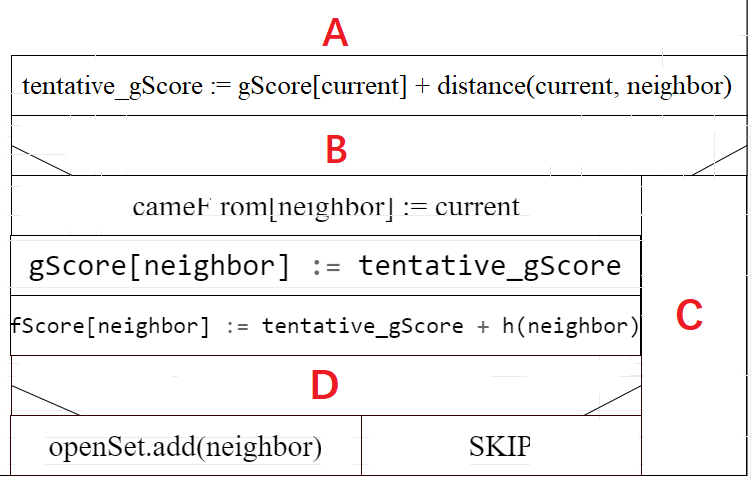

The diagram above was exported from draw.io. Its source (the exported page's mxGraphModel, read from the mxfile embedded in the PNG):
<mxGraphModel dx="2031" dy="1089" grid="1" gridSize="10" guides="1" tooltips="1" connect="1" arrows="1" fold="1" page="1" pageScale="1" pageWidth="827" pageHeight="1169" math="0" shadow="0">
  <root>
    <mxCell id="0" />
    <mxCell id="1" parent="0" />
    <mxCell id="OY3ZLCzZqbf6I81ES3lT-1" value="&lt;font style=&quot;font-size: 30px&quot;&gt;Astar(s :Node, g:Node, h: Function)&lt;/font&gt;" style="rounded=1;whiteSpace=wrap;html=1;" vertex="1" parent="1">
      <mxGeometry x="110" y="240" width="691" height="90" as="geometry" />
    </mxCell>
    <mxCell id="OY3ZLCzZqbf6I81ES3lT-2" value="" style="rounded=0;whiteSpace=wrap;html=1;fontSize=30;" vertex="1" parent="1">
      <mxGeometry x="45.5" y="380" width="820" height="840" as="geometry" />
    </mxCell>
    <mxCell id="OY3ZLCzZqbf6I81ES3lT-8" value="" style="rounded=0;whiteSpace=wrap;html=1;fontSize=30;strokeColor=#FFFFFF;" vertex="1" parent="1">
      <mxGeometry x="130" y="381" width="40" height="58" as="geometry" />
    </mxCell>
    <mxCell id="OY3ZLCzZqbf6I81ES3lT-9" value="&lt;font face=&quot;Times New Roman&quot;&gt;openSet :={s} ; cameFrom :={}&lt;/font&gt;" style="rounded=0;whiteSpace=wrap;html=1;fontSize=30;" vertex="1" parent="1">
      <mxGeometry x="45.5" y="381" width="820" height="60" as="geometry" />
    </mxCell>
    <mxCell id="OY3ZLCzZqbf6I81ES3lT-12" value="" style="rounded=0;whiteSpace=wrap;html=1;fontSize=30;strokeColor=#FFFFFF;" vertex="1" parent="1">
      <mxGeometry x="80" y="741" width="40" height="58" as="geometry" />
    </mxCell>
    <mxCell id="OY3ZLCzZqbf6I81ES3lT-15" value="" style="endArrow=none;html=1;rounded=0;fontFamily=Times New Roman;fontSize=30;entryX=0.5;entryY=1;entryDx=0;entryDy=0;exitX=0.429;exitY=-0.033;exitDx=0;exitDy=0;exitPerimeter=0;" edge="1" parent="1" target="OY3ZLCzZqbf6I81ES3lT-1">
      <mxGeometry width="50" height="50" relative="1" as="geometry">
        <mxPoint x="456.94949999999994" y="378.02" as="sourcePoint" />
        <mxPoint x="440" y="440" as="targetPoint" />
      </mxGeometry>
    </mxCell>
    <mxCell id="OY3ZLCzZqbf6I81ES3lT-17" value="&lt;font face=&quot;Times New Roman&quot;&gt;gScore[start] := 0 // alap érték végtelen&lt;/font&gt;" style="rounded=0;whiteSpace=wrap;html=1;fontSize=30;" vertex="1" parent="1">
      <mxGeometry x="45.5" y="441" width="820" height="60" as="geometry" />
    </mxCell>
    <mxCell id="OY3ZLCzZqbf6I81ES3lT-18" value="&lt;font face=&quot;Times New Roman&quot;&gt;fScore := h(start) // alap érték végtelen&lt;/font&gt;" style="rounded=0;whiteSpace=wrap;html=1;fontSize=30;" vertex="1" parent="1">
      <mxGeometry x="45.5" y="500" width="820" height="60" as="geometry" />
    </mxCell>
    <mxCell id="OY3ZLCzZqbf6I81ES3lT-20" value="&lt;font face=&quot;Times New Roman&quot;&gt;&lt;span style=&quot;color: rgb(34 , 34 , 34) ; font-size: 25.6px&quot;&gt;¬&lt;/span&gt;openSet.isEmpty()&lt;/font&gt;" style="rounded=0;whiteSpace=wrap;html=1;fontSize=30;" vertex="1" parent="1">
      <mxGeometry x="70" y="560" width="795.5" height="60" as="geometry" />
    </mxCell>
    <mxCell id="OY3ZLCzZqbf6I81ES3lT-22" value="&lt;font face=&quot;Times New Roman&quot;&gt;&lt;font color=&quot;#222222&quot;&gt;&lt;span style=&quot;font-size: 25.6px&quot;&gt;current :=&amp;nbsp;&lt;/span&gt;&lt;/font&gt;kiválasszuk az openSet-ből azt, amelyiknek a legkisebb az f-értéke&lt;/font&gt;" style="rounded=0;whiteSpace=wrap;html=1;fontSize=30;" vertex="1" parent="1">
      <mxGeometry x="70" y="620" width="795.5" height="60" as="geometry" />
    </mxCell>
    <mxCell id="OY3ZLCzZqbf6I81ES3lT-24" value="&lt;font face=&quot;Times New Roman&quot;&gt;openSet.remove(current)&amp;nbsp;&lt;/font&gt;" style="rounded=0;whiteSpace=wrap;html=1;fontSize=30;" vertex="1" parent="1">
      <mxGeometry x="70" y="680" width="795.5" height="60" as="geometry" />
    </mxCell>
    <mxCell id="OY3ZLCzZqbf6I81ES3lT-25" value="&lt;font face=&quot;Times New Roman&quot;&gt;each neighbor of current&lt;/font&gt;" style="rounded=0;whiteSpace=wrap;html=1;fontSize=30;" vertex="1" parent="1">
      <mxGeometry x="70" y="740" width="795.5" height="60" as="geometry" />
    </mxCell>
    <mxCell id="OY3ZLCzZqbf6I81ES3lT-27" value="" style="rounded=1;whiteSpace=wrap;html=1;fontFamily=Times New Roman;fontSize=30;strokeColor=#FFFFFF;" vertex="1" parent="1">
      <mxGeometry x="50" y="741" width="120" height="58" as="geometry" />
    </mxCell>
    <mxCell id="OY3ZLCzZqbf6I81ES3lT-28" value="" style="rounded=1;whiteSpace=wrap;html=1;fontFamily=Times New Roman;fontSize=30;strokeColor=#FFFFFF;" vertex="1" parent="1">
      <mxGeometry x="69" y="770" width="60" height="58" as="geometry" />
    </mxCell>
    <mxCell id="OY3ZLCzZqbf6I81ES3lT-29" value="" style="rounded=1;whiteSpace=wrap;html=1;fontFamily=Times New Roman;fontSize=30;strokeColor=#FFFFFF;" vertex="1" parent="1">
      <mxGeometry x="50" y="561" width="60" height="58" as="geometry" />
    </mxCell>
    <mxCell id="OY3ZLCzZqbf6I81ES3lT-33" value="&lt;pre style=&quot;line-height: 1.3 ; border: 1px solid rgb(234 , 236 , 240) ; padding: 1em ; overflow-x: hidden ; overflow-wrap: break-word ; position: relative&quot;&gt;&lt;font face=&quot;Times New Roman&quot;&gt;&lt;span class=&quot;n&quot;&gt;tentative_gScore&lt;/span&gt; &lt;span class=&quot;o&quot; style=&quot;color: rgb(102 , 102 , 102)&quot;&gt;:=&lt;/span&gt; &lt;span class=&quot;n&quot;&gt;gScore&lt;/span&gt;&lt;span class=&quot;p&quot;&gt;[&lt;/span&gt;&lt;span class=&quot;n&quot;&gt;current&lt;/span&gt;&lt;span class=&quot;p&quot;&gt;]&lt;/span&gt; &lt;span class=&quot;o&quot; style=&quot;color: rgb(102 , 102 , 102)&quot;&gt;+&lt;/span&gt; &lt;span class=&quot;n&quot;&gt;d&lt;/span&gt;&lt;span class=&quot;p&quot;&gt;(&lt;/span&gt;&lt;span class=&quot;n&quot;&gt;current&lt;/span&gt;&lt;span class=&quot;o&quot; style=&quot;color: rgb(102 , 102 , 102)&quot;&gt;,&lt;/span&gt; &lt;span class=&quot;n&quot;&gt;neighbor&lt;/span&gt;&lt;span class=&quot;p&quot;&gt;)&lt;/span&gt;&lt;/font&gt;&lt;/pre&gt;" style="rounded=0;whiteSpace=wrap;html=1;fontSize=30;" vertex="1" parent="1">
      <mxGeometry x="130" y="800" width="735.5" height="60" as="geometry" />
    </mxCell>
    <mxCell id="OY3ZLCzZqbf6I81ES3lT-35" value="&lt;pre style=&quot;line-height: 1.3 ; border: 1px solid rgb(234 , 236 , 240) ; padding: 1em ; overflow-x: hidden ; overflow-wrap: break-word ; position: relative&quot;&gt;&lt;pre style=&quot;line-height: 1.3 ; border: 1px solid rgb(234 , 236 , 240) ; padding: 1em ; overflow-x: hidden ; overflow-wrap: break-word ; position: relative&quot;&gt;&lt;font face=&quot;Times New Roman&quot;&gt;&lt;span class=&quot;n&quot;&gt;tentative_gScore&lt;/span&gt; &lt;span class=&quot;o&quot; style=&quot;color: rgb(102 , 102 , 102)&quot;&gt;&amp;lt;&lt;/span&gt; &lt;span class=&quot;n&quot;&gt;gScore&lt;/span&gt;&lt;span class=&quot;p&quot;&gt;[&lt;/span&gt;&lt;span class=&quot;n&quot;&gt;neighbor&lt;/span&gt;&lt;span class=&quot;p&quot;&gt;]&lt;/span&gt;&lt;/font&gt;&lt;/pre&gt;&lt;/pre&gt;" style="rounded=0;whiteSpace=wrap;html=1;fontSize=30;" vertex="1" parent="1">
      <mxGeometry x="130" y="860" width="735.5" height="60" as="geometry" />
    </mxCell>
    <mxCell id="OY3ZLCzZqbf6I81ES3lT-36" value="&lt;pre style=&quot;line-height: 1.3 ; border: 1px solid rgb(234 , 236 , 240) ; padding: 1em ; overflow-x: hidden ; overflow-wrap: break-word ; position: relative&quot;&gt;&lt;pre style=&quot;line-height: 1.3 ; border: 1px solid rgb(234 , 236 , 240) ; padding: 1em ; overflow-x: hidden ; overflow-wrap: break-word ; position: relative&quot;&gt;&lt;font face=&quot;Times New Roman&quot;&gt;cameF rom[neighbor] := current&lt;/font&gt;&lt;br&gt;&lt;/pre&gt;&lt;/pre&gt;" style="rounded=0;whiteSpace=wrap;html=1;fontSize=30;" vertex="1" parent="1">
      <mxGeometry x="130" y="920" width="630" height="60" as="geometry" />
    </mxCell>
    <mxCell id="OY3ZLCzZqbf6I81ES3lT-37" value="" style="endArrow=none;html=1;rounded=0;fontFamily=Times New Roman;fontSize=30;entryX=0;entryY=0.5;entryDx=0;entryDy=0;exitX=0.087;exitY=1.027;exitDx=0;exitDy=0;exitPerimeter=0;" edge="1" parent="1" source="OY3ZLCzZqbf6I81ES3lT-35" target="OY3ZLCzZqbf6I81ES3lT-35">
      <mxGeometry width="50" height="50" relative="1" as="geometry">
        <mxPoint x="350" y="910" as="sourcePoint" />
        <mxPoint x="400" y="860" as="targetPoint" />
      </mxGeometry>
    </mxCell>
    <mxCell id="OY3ZLCzZqbf6I81ES3lT-38" value="" style="endArrow=none;html=1;rounded=0;fontFamily=Times New Roman;fontSize=30;entryX=1;entryY=0.5;entryDx=0;entryDy=0;exitX=0.921;exitY=1.027;exitDx=0;exitDy=0;exitPerimeter=0;" edge="1" parent="1" source="OY3ZLCzZqbf6I81ES3lT-35" target="OY3ZLCzZqbf6I81ES3lT-35">
      <mxGeometry width="50" height="50" relative="1" as="geometry">
        <mxPoint x="175.7750000000001" y="924.6000000000001" as="sourcePoint" />
        <mxPoint x="140" y="900" as="targetPoint" />
      </mxGeometry>
    </mxCell>
    <mxCell id="OY3ZLCzZqbf6I81ES3lT-39" value="&lt;pre style=&quot;line-height: 1.3 ; border: 1px solid rgb(234 , 236 , 240) ; padding: 1em ; overflow-x: hidden ; overflow-wrap: break-word ; position: relative&quot;&gt;&lt;pre style=&quot;line-height: 1.3 ; border: 1px solid rgb(234 , 236 , 240) ; padding: 1em ; overflow-x: hidden ; overflow-wrap: break-word ; position: relative&quot;&gt;SKIP&lt;/pre&gt;&lt;/pre&gt;" style="rounded=0;whiteSpace=wrap;html=1;fontSize=30;" vertex="1" parent="1">
      <mxGeometry x="760" y="920" width="105" height="300" as="geometry" />
    </mxCell>
    <mxCell id="OY3ZLCzZqbf6I81ES3lT-40" value="&lt;pre style=&quot;line-height: 1.3 ; border: 1px solid rgb(234 , 236 , 240) ; padding: 1em ; overflow-x: hidden ; overflow-wrap: break-word ; position: relative&quot;&gt;&lt;pre style=&quot;line-height: 1.3 ; border: 1px solid rgb(234 , 236 , 240) ; padding: 1em ; overflow-x: hidden ; overflow-wrap: break-word ; position: relative&quot;&gt;&lt;pre style=&quot;line-height: 1.3 ; font-family: monospace , monospace ; border: 1px solid rgb(234 , 236 , 240) ; padding: 1em ; overflow-x: hidden ; overflow-wrap: break-word ; position: relative&quot;&gt;&lt;span class=&quot;n&quot;&gt;gScore&lt;/span&gt;&lt;span class=&quot;p&quot;&gt;[&lt;/span&gt;&lt;span class=&quot;n&quot;&gt;neighbor&lt;/span&gt;&lt;span class=&quot;p&quot;&gt;]&lt;/span&gt; &lt;span class=&quot;o&quot; style=&quot;color: rgb(102 , 102 , 102)&quot;&gt;:=&lt;/span&gt; &lt;span class=&quot;n&quot;&gt;tentative_gScore&lt;/span&gt;&lt;/pre&gt;&lt;/pre&gt;&lt;/pre&gt;" style="rounded=0;whiteSpace=wrap;html=1;fontSize=30;" vertex="1" parent="1">
      <mxGeometry x="129" y="980" width="630" height="60" as="geometry" />
    </mxCell>
    <mxCell id="OY3ZLCzZqbf6I81ES3lT-41" value="&lt;pre style=&quot;line-height: 1.3 ; border: 1px solid rgb(234 , 236 , 240) ; padding: 1em ; overflow-x: hidden ; overflow-wrap: break-word ; position: relative&quot;&gt;&lt;pre style=&quot;line-height: 1.3 ; border: 1px solid rgb(234 , 236 , 240) ; padding: 1em ; overflow-x: hidden ; overflow-wrap: break-word ; position: relative&quot;&gt;&lt;pre style=&quot;line-height: 1.3 ; font-family: monospace , monospace ; border: 1px solid rgb(234 , 236 , 240) ; padding: 1em ; overflow-x: hidden ; overflow-wrap: break-word ; position: relative ; font-size: 23px&quot;&gt;&lt;pre style=&quot;line-height: 1.3 ; font-family: monospace , monospace ; border: 1px solid rgb(234 , 236 , 240) ; padding: 1em ; overflow-x: hidden ; overflow-wrap: break-word ; position: relative&quot;&gt;&lt;span class=&quot;n&quot;&gt;fScore&lt;/span&gt;&lt;span class=&quot;p&quot;&gt;[&lt;/span&gt;&lt;span class=&quot;n&quot;&gt;neighbor&lt;/span&gt;&lt;span class=&quot;p&quot;&gt;]&lt;/span&gt; &lt;span class=&quot;o&quot; style=&quot;color: rgb(102 , 102 , 102)&quot;&gt;:=&lt;/span&gt; &lt;span class=&quot;n&quot;&gt;tentative_gScore&lt;/span&gt; &lt;span class=&quot;o&quot; style=&quot;color: rgb(102 , 102 , 102)&quot;&gt;+&lt;/span&gt; &lt;span class=&quot;n&quot;&gt;h&lt;/span&gt;&lt;span class=&quot;p&quot;&gt;(&lt;/span&gt;&lt;span class=&quot;n&quot;&gt;neighbor&lt;/span&gt;&lt;span class=&quot;p&quot;&gt;)&lt;/span&gt;&lt;/pre&gt;&lt;/pre&gt;&lt;/pre&gt;&lt;/pre&gt;" style="rounded=0;whiteSpace=wrap;html=1;fontSize=30;" vertex="1" parent="1">
      <mxGeometry x="129" y="1040" width="630" height="60" as="geometry" />
    </mxCell>
    <mxCell id="OY3ZLCzZqbf6I81ES3lT-43" value="&lt;font style=&quot;font-size: 30px&quot;&gt;neighbor not in openSet&lt;/font&gt;" style="rounded=0;whiteSpace=wrap;html=1;fontFamily=Times New Roman;fontSize=23;strokeColor=#330000;strokeWidth=1;fillColor=none;" vertex="1" parent="1">
      <mxGeometry x="130" y="1100" width="630" height="60" as="geometry" />
    </mxCell>
    <mxCell id="OY3ZLCzZqbf6I81ES3lT-44" value="" style="endArrow=none;html=1;rounded=0;fontFamily=Times New Roman;fontSize=30;entryX=1;entryY=0.5;entryDx=0;entryDy=0;exitX=0.901;exitY=1.042;exitDx=0;exitDy=0;exitPerimeter=0;" edge="1" parent="1" source="OY3ZLCzZqbf6I81ES3lT-43" target="OY3ZLCzZqbf6I81ES3lT-43">
      <mxGeometry width="50" height="50" relative="1" as="geometry">
        <mxPoint x="520" y="1130" as="sourcePoint" />
        <mxPoint x="570" y="1080" as="targetPoint" />
      </mxGeometry>
    </mxCell>
    <mxCell id="OY3ZLCzZqbf6I81ES3lT-45" value="" style="endArrow=none;html=1;rounded=0;fontFamily=Times New Roman;fontSize=30;entryX=0;entryY=0.5;entryDx=0;entryDy=0;exitX=0.118;exitY=1.042;exitDx=0;exitDy=0;exitPerimeter=0;" edge="1" parent="1" source="OY3ZLCzZqbf6I81ES3lT-43" target="OY3ZLCzZqbf6I81ES3lT-43">
      <mxGeometry width="50" height="50" relative="1" as="geometry">
        <mxPoint x="707.6300000000001" y="1172.52" as="sourcePoint" />
        <mxPoint x="770" y="1140" as="targetPoint" />
      </mxGeometry>
    </mxCell>
    <mxCell id="OY3ZLCzZqbf6I81ES3lT-46" value="openSet.add(neighbor)" style="rounded=0;whiteSpace=wrap;html=1;fontFamily=Times New Roman;fontSize=30;strokeColor=#330000;strokeWidth=1;fillColor=none;" vertex="1" parent="1">
      <mxGeometry x="129" y="1160" width="351" height="60" as="geometry" />
    </mxCell>
    <mxCell id="OY3ZLCzZqbf6I81ES3lT-47" value="SKIP" style="rounded=0;whiteSpace=wrap;html=1;fontFamily=Times New Roman;fontSize=30;strokeColor=#330000;strokeWidth=1;fillColor=none;" vertex="1" parent="1">
      <mxGeometry x="480" y="1160" width="280" height="60" as="geometry" />
    </mxCell>
  </root>
</mxGraphModel>